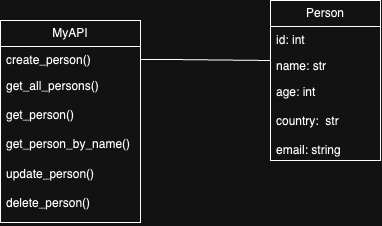

The diagram above was exported from draw.io. Its source (the exported page's mxGraphModel, read from the mxfile embedded in the PNG):
<mxGraphModel dx="681" dy="436" grid="1" gridSize="10" guides="1" tooltips="1" connect="1" arrows="1" fold="1" page="1" pageScale="1" pageWidth="827" pageHeight="1169" math="0" shadow="0">
  <root>
    <mxCell id="0" />
    <mxCell id="1" parent="0" />
    <mxCell id="LTSF7GZ06y2fqAJvUSX9-1" value="MyAPI" style="swimlane;fontStyle=0;childLayout=stackLayout;horizontal=1;startSize=26;fillColor=none;horizontalStack=0;resizeParent=1;resizeParentMax=0;resizeLast=0;collapsible=1;marginBottom=0;whiteSpace=wrap;html=1;" parent="1" vertex="1">
      <mxGeometry x="110" y="160" width="140" height="202" as="geometry" />
    </mxCell>
    <mxCell id="LTSF7GZ06y2fqAJvUSX9-2" value="create_person()" style="text;strokeColor=none;fillColor=none;align=left;verticalAlign=top;spacingLeft=4;spacingRight=4;overflow=hidden;rotatable=0;points=[[0,0.5],[1,0.5]];portConstraint=eastwest;whiteSpace=wrap;html=1;" parent="LTSF7GZ06y2fqAJvUSX9-1" vertex="1">
      <mxGeometry y="26" width="140" height="26" as="geometry" />
    </mxCell>
    <mxCell id="LTSF7GZ06y2fqAJvUSX9-3" value="get_all_persons()&lt;br&gt;&lt;br&gt;get_person()&lt;br&gt;&lt;br&gt;get_person_by_name()" style="text;strokeColor=none;fillColor=none;align=left;verticalAlign=top;spacingLeft=4;spacingRight=4;overflow=hidden;rotatable=0;points=[[0,0.5],[1,0.5]];portConstraint=eastwest;whiteSpace=wrap;html=1;" parent="LTSF7GZ06y2fqAJvUSX9-1" vertex="1">
      <mxGeometry y="52" width="140" height="88" as="geometry" />
    </mxCell>
    <mxCell id="LTSF7GZ06y2fqAJvUSX9-4" value="update_person()&lt;br&gt;&lt;br&gt;delete_person()" style="text;strokeColor=none;fillColor=none;align=left;verticalAlign=top;spacingLeft=4;spacingRight=4;overflow=hidden;rotatable=0;points=[[0,0.5],[1,0.5]];portConstraint=eastwest;whiteSpace=wrap;html=1;" parent="LTSF7GZ06y2fqAJvUSX9-1" vertex="1">
      <mxGeometry y="140" width="140" height="62" as="geometry" />
    </mxCell>
    <mxCell id="LTSF7GZ06y2fqAJvUSX9-5" value="Person" style="swimlane;fontStyle=0;childLayout=stackLayout;horizontal=1;startSize=26;fillColor=none;horizontalStack=0;resizeParent=1;resizeParentMax=0;resizeLast=0;collapsible=1;marginBottom=0;whiteSpace=wrap;html=1;" parent="1" vertex="1">
      <mxGeometry x="380" y="140" width="110" height="160" as="geometry" />
    </mxCell>
    <mxCell id="LTSF7GZ06y2fqAJvUSX9-6" value="id: int" style="text;strokeColor=none;fillColor=none;align=left;verticalAlign=top;spacingLeft=4;spacingRight=4;overflow=hidden;rotatable=0;points=[[0,0.5],[1,0.5]];portConstraint=eastwest;whiteSpace=wrap;html=1;" parent="LTSF7GZ06y2fqAJvUSX9-5" vertex="1">
      <mxGeometry y="26" width="110" height="26" as="geometry" />
    </mxCell>
    <mxCell id="LTSF7GZ06y2fqAJvUSX9-7" value="name: str" style="text;strokeColor=none;fillColor=none;align=left;verticalAlign=top;spacingLeft=4;spacingRight=4;overflow=hidden;rotatable=0;points=[[0,0.5],[1,0.5]];portConstraint=eastwest;whiteSpace=wrap;html=1;" parent="LTSF7GZ06y2fqAJvUSX9-5" vertex="1">
      <mxGeometry y="52" width="110" height="26" as="geometry" />
    </mxCell>
    <mxCell id="LTSF7GZ06y2fqAJvUSX9-8" value="age: int&lt;br&gt;&lt;br&gt;country:&amp;nbsp; str&lt;br&gt;&lt;br&gt;email: string" style="text;strokeColor=none;fillColor=none;align=left;verticalAlign=top;spacingLeft=4;spacingRight=4;overflow=hidden;rotatable=0;points=[[0,0.5],[1,0.5]];portConstraint=eastwest;whiteSpace=wrap;html=1;" parent="LTSF7GZ06y2fqAJvUSX9-5" vertex="1">
      <mxGeometry y="78" width="110" height="82" as="geometry" />
    </mxCell>
    <mxCell id="LTSF7GZ06y2fqAJvUSX9-19" value="" style="endArrow=none;html=1;edgeStyle=orthogonalEdgeStyle;rounded=0;exitX=1;exitY=0.5;exitDx=0;exitDy=0;" parent="1" source="LTSF7GZ06y2fqAJvUSX9-2" edge="1">
      <mxGeometry relative="1" as="geometry">
        <mxPoint x="280" y="230" as="sourcePoint" />
        <mxPoint x="380" y="200" as="targetPoint" />
        <Array as="points">
          <mxPoint x="280" y="199" />
          <mxPoint x="440" y="200" />
        </Array>
      </mxGeometry>
    </mxCell>
  </root>
</mxGraphModel>